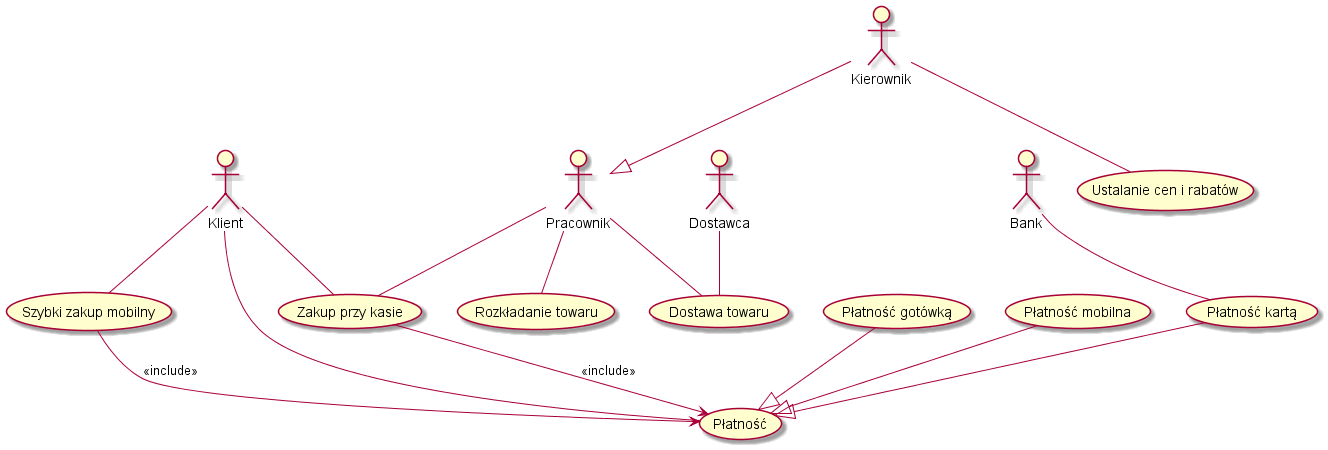

The diagram above was rendered by PlantUML. Its source (embedded in the PNG):
@startuml

actor Kierownik
actor Pracownik
actor Klient
actor Dostawca
actor Bank 

usecase (Ustalanie cen i rabatów)
usecase (Rozkładanie towaru)
usecase (Szybki zakup mobilny)
usecase (Zakup przy kasie)
usecase (Płatność)
usecase (Płatność kartą)
usecase (Płatność gotówką)
usecase (Płatność mobilna)
usecase (Dostawa towaru)

Kierownik -- (Ustalanie cen i rabatów)
Pracownik -- (Rozkładanie towaru)
Pracownik -- (Zakup przy kasie)
Pracownik -- (Dostawa towaru)
Klient -- (Zakup przy kasie)
Klient -- (Szybki zakup mobilny)
Klient -- (Płatność)
(Zakup przy kasie) --> (Płatność) : <<include>>
(Szybki zakup mobilny) --> (Płatność) : <<include>>
Dostawca -- (Dostawa towaru)
Bank -- (Płatność kartą)

(Płatność kartą) --|> (Płatność)
(Płatność gotówką) --|> (Płatność)
(Płatność mobilna) --|> (Płatność)
Kierownik --|> Pracownik

@enduml